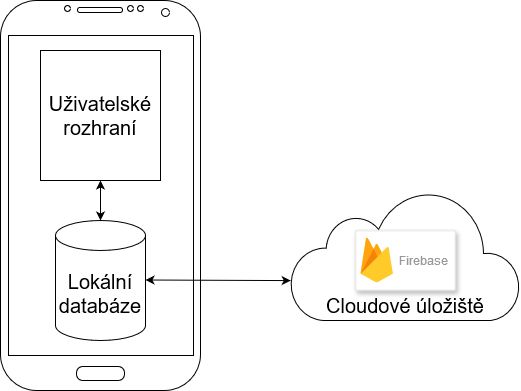

The diagram above was exported from draw.io. Its source (the exported page's mxGraphModel, read from the mxfile embedded in the PNG):
<mxGraphModel dx="1050" dy="566" grid="1" gridSize="10" guides="1" tooltips="1" connect="1" arrows="1" fold="1" page="1" pageScale="1" pageWidth="827" pageHeight="1169" math="0" shadow="0">
  <root>
    <mxCell id="0" />
    <mxCell id="1" parent="0" />
    <mxCell id="L4h0KTZYqC5_Ib_4HZ-2-1" value="" style="verticalLabelPosition=bottom;verticalAlign=top;html=1;shadow=0;strokeWidth=1;shape=mxgraph.android.phone2;strokeColor=#000000;" parent="1" vertex="1">
      <mxGeometry x="160" y="80" width="200" height="390" as="geometry" />
    </mxCell>
    <mxCell id="L4h0KTZYqC5_Ib_4HZ-2-2" value="&lt;font style=&quot;font-size: 20px;&quot;&gt;Uživatelské rozhraní&lt;/font&gt;" style="rounded=0;whiteSpace=wrap;html=1;" parent="1" vertex="1">
      <mxGeometry x="200" y="130" width="120" height="130" as="geometry" />
    </mxCell>
    <mxCell id="L4h0KTZYqC5_Ib_4HZ-2-3" value="&lt;font style=&quot;font-size: 20px;&quot;&gt;Lokální databáze&lt;/font&gt;" style="shape=cylinder3;whiteSpace=wrap;html=1;boundedLbl=1;backgroundOutline=1;size=15;" parent="1" vertex="1">
      <mxGeometry x="215" y="300" width="90" height="120" as="geometry" />
    </mxCell>
    <mxCell id="L4h0KTZYqC5_Ib_4HZ-2-5" value="" style="endArrow=classic;startArrow=classic;html=1;rounded=0;entryX=0.5;entryY=1;entryDx=0;entryDy=0;exitX=0.5;exitY=0;exitDx=0;exitDy=0;exitPerimeter=0;" parent="1" source="L4h0KTZYqC5_Ib_4HZ-2-3" target="L4h0KTZYqC5_Ib_4HZ-2-2" edge="1">
      <mxGeometry width="50" height="50" relative="1" as="geometry">
        <mxPoint x="350" y="310" as="sourcePoint" />
        <mxPoint x="400" y="260" as="targetPoint" />
      </mxGeometry>
    </mxCell>
    <mxCell id="L4h0KTZYqC5_Ib_4HZ-2-8" value="" style="endArrow=classic;startArrow=classic;html=1;rounded=0;exitX=1;exitY=0.5;exitDx=0;exitDy=0;entryX=0.001;entryY=0.693;entryDx=0;entryDy=0;entryPerimeter=0;" parent="1" target="L4h0KTZYqC5_Ib_4HZ-2-10" edge="1">
      <mxGeometry width="50" height="50" relative="1" as="geometry">
        <mxPoint x="305" y="359.5" as="sourcePoint" />
        <mxPoint x="410" y="360" as="targetPoint" />
      </mxGeometry>
    </mxCell>
    <mxCell id="L4h0KTZYqC5_Ib_4HZ-2-10" value="" style="html=1;verticalLabelPosition=bottom;align=center;labelBackgroundColor=#ffffff;verticalAlign=top;strokeWidth=1;strokeColor=#000000;shadow=0;dashed=0;shape=mxgraph.ios7.icons.cloud;" parent="1" vertex="1">
      <mxGeometry x="450" y="270" width="230" height="130" as="geometry" />
    </mxCell>
    <mxCell id="L4h0KTZYqC5_Ib_4HZ-2-11" value="&lt;font style=&quot;font-size: 20px;&quot;&gt;Cloudové úložiště&lt;/font&gt;" style="text;html=1;align=center;verticalAlign=middle;whiteSpace=wrap;rounded=0;" parent="1" vertex="1">
      <mxGeometry x="475" y="370" width="180" height="30" as="geometry" />
    </mxCell>
    <mxCell id="L4h0KTZYqC5_Ib_4HZ-2-12" value="" style="strokeColor=#dddddd;shadow=1;strokeWidth=1;rounded=1;absoluteArcSize=1;arcSize=2;" parent="1" vertex="1">
      <mxGeometry x="515" y="310" width="100" height="60" as="geometry" />
    </mxCell>
    <mxCell id="L4h0KTZYqC5_Ib_4HZ-2-13" value="Firebase" style="sketch=0;dashed=0;connectable=0;html=1;fillColor=#5184F3;strokeColor=none;shape=mxgraph.gcp2.firebase;part=1;labelPosition=right;verticalLabelPosition=middle;align=left;verticalAlign=middle;spacingLeft=5;fontColor=#999999;fontSize=12;" parent="L4h0KTZYqC5_Ib_4HZ-2-12" vertex="1">
      <mxGeometry width="32.4" height="45" relative="1" as="geometry">
        <mxPoint x="5" y="7" as="offset" />
      </mxGeometry>
    </mxCell>
  </root>
</mxGraphModel>